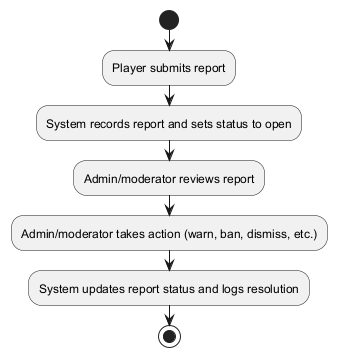

The diagram above was rendered by PlantUML. Its source (embedded in the PNG):
@startuml
start
:Player submits report;
:System records report and sets status to open;
:Admin/moderator reviews report;
:Admin/moderator takes action (warn, ban, dismiss, etc.);
:System updates report status and logs resolution;
stop
@enduml